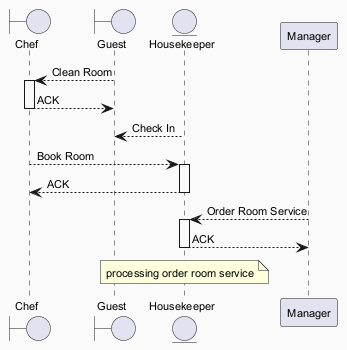

The diagram above was rendered by PlantUML. Its source (embedded in the PNG):
@startuml
skinparam backgroundColor #FAFAFA
skinparam classBackgroundColor #FFF3E0
skinparam classBorderColor #E65100
skinparam defaultFontSize 11
boundary "Chef" as C
boundary "Guest" as G
entity "Housekeeper" as H
participant "Manager" as M
G --> C : Clean Room
activate C
C --> G : ACK
deactivate C
H --> G : Check In
C --> H : Book Room
activate H
H --> C : ACK
deactivate H
M --> H : Order Room Service
activate H
H --> M : ACK
deactivate H
note over H : processing order room service
@enduml